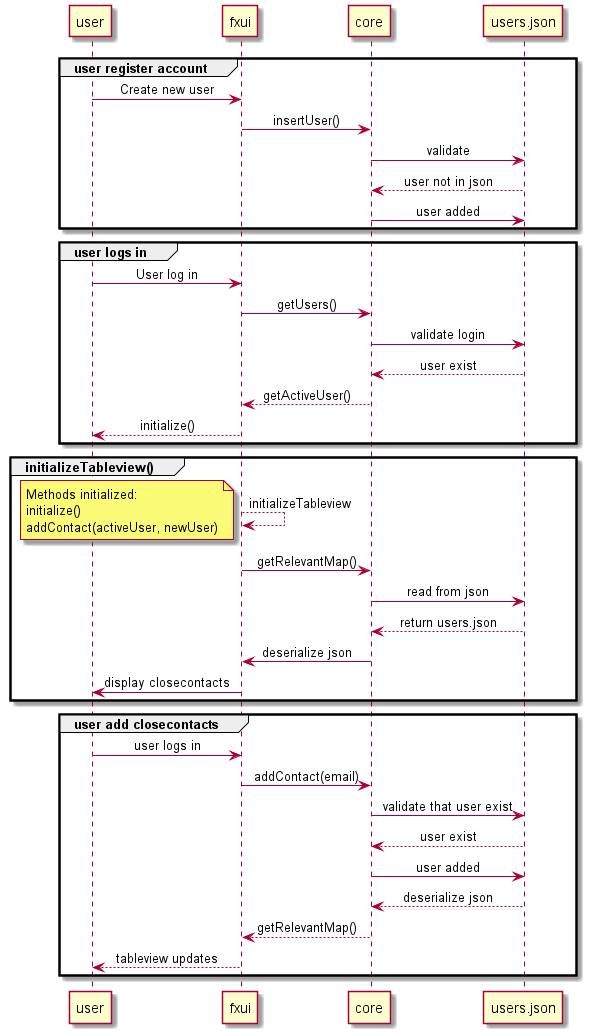

The diagram above was rendered by PlantUML. Its source (embedded in the PNG):
@startuml

skinparam SequenceMessageAlignment center
group user register account
user -> fxui: Create new user
fxui -> core: insertUser()
core -> users.json: validate
users.json --> core: user not in json 
core -> users.json: user added
end
group user logs in
user -> fxui: User log in
fxui -> core: getUsers()
core -> users.json:validate login
users.json --> core: user exist
core --> fxui: getActiveUser()
fxui --> user: initialize()
end
group initializeTableview()
fxui --> fxui: initializeTableview
note left 
Methods initialized:
initialize()
addContact(activeUser, newUser)
end note
fxui -> core: getRelevantMap()
core -> users.json: read from json
users.json --> core: return users.json
core -> fxui: deserialize json
fxui -> user: display closecontacts
end
group user add closecontacts
user -> fxui: user logs in
fxui -> core: addContact(email)
core -> users.json: validate that user exist
users.json --> core: user exist
core -> users.json: user added
users.json --> core: deserialize json
core --> fxui: getRelevantMap()
fxui --> user: tableview updates
end

@enduml